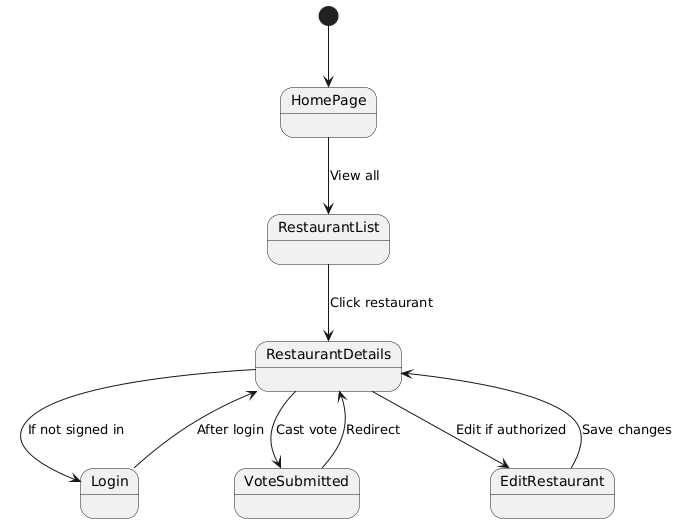

The diagram above was rendered by PlantUML. Its source (embedded in the PNG):
@startuml
[*] --> HomePage
HomePage --> RestaurantList : View all
RestaurantList --> RestaurantDetails : Click restaurant
RestaurantDetails --> Login : If not signed in
Login --> RestaurantDetails : After login
RestaurantDetails --> VoteSubmitted : Cast vote
VoteSubmitted --> RestaurantDetails : Redirect
RestaurantDetails --> EditRestaurant : Edit if authorized
EditRestaurant --> RestaurantDetails : Save changes
@enduml